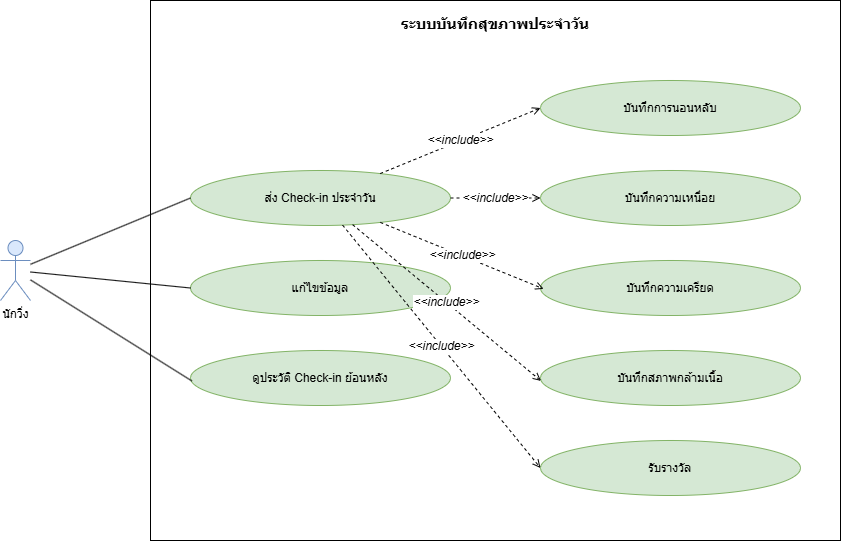

The diagram above was exported from draw.io. Its source (the exported page's mxGraphModel, read from the mxfile embedded in the PNG):
<mxGraphModel dx="1371" dy="650" grid="1" gridSize="10" guides="1" tooltips="1" connect="1" arrows="1" fold="1" page="1" pageScale="1" pageWidth="1100" pageHeight="850" math="0" shadow="0">
  <root>
    <mxCell id="0" />
    <mxCell id="1" parent="0" />
    <mxCell id="c21" parent="1" style="rounded=0;whiteSpace=wrap;html=1;verticalAlign=top;fontStyle=1;fontSize=15;align=center;spacingTop=8;fillColor=none;strokeColor=#000000;" value="ระบบบันทึกสุขภาพประจำวัน" vertex="1">
      <mxGeometry height="540" width="690" x="320" y="40" as="geometry" />
    </mxCell>
    <mxCell id="c22" parent="1" style="ellipse;whiteSpace=wrap;html=1;fillColor=#d5e8d4;strokeColor=#82b366;fontSize=12;" value="ส่ง Check-in ประจำวัน" vertex="1">
      <mxGeometry height="55" width="260" x="360" y="210" as="geometry" />
    </mxCell>
    <mxCell id="c23" parent="1" style="ellipse;whiteSpace=wrap;html=1;fillColor=#d5e8d4;strokeColor=#82b366;fontSize=12;" value="แก้ไขข้อมูล" vertex="1">
      <mxGeometry height="55" width="260" x="360" y="300" as="geometry" />
    </mxCell>
    <mxCell id="c24" parent="1" style="ellipse;whiteSpace=wrap;html=1;fillColor=#d5e8d4;strokeColor=#82b366;fontSize=12;" value="ดูประวัติ Check-in ย้อนหลัง" vertex="1">
      <mxGeometry height="55" width="260" x="360" y="390" as="geometry" />
    </mxCell>
    <mxCell id="c25" parent="1" style="ellipse;whiteSpace=wrap;html=1;fillColor=#d5e8d4;strokeColor=#82b366;fontSize=12;" value="บันทึกการนอนหลับ" vertex="1">
      <mxGeometry height="55" width="260" x="710" y="120" as="geometry" />
    </mxCell>
    <mxCell id="c26" parent="1" style="ellipse;whiteSpace=wrap;html=1;fillColor=#d5e8d4;strokeColor=#82b366;fontSize=12;" value="บันทึกความเหนื่อย" vertex="1">
      <mxGeometry height="55" width="260" x="710" y="210" as="geometry" />
    </mxCell>
    <mxCell id="c27" parent="1" style="ellipse;whiteSpace=wrap;html=1;fillColor=#d5e8d4;strokeColor=#82b366;fontSize=12;" value="บันทึกความเครียด" vertex="1">
      <mxGeometry height="55" width="260" x="710" y="300" as="geometry" />
    </mxCell>
    <mxCell id="c28" parent="1" style="ellipse;whiteSpace=wrap;html=1;fillColor=#d5e8d4;strokeColor=#82b366;fontSize=12;" value="บันทึกสภาพกล้ามเนื้อ" vertex="1">
      <mxGeometry height="55" width="260" x="710" y="390" as="geometry" />
    </mxCell>
    <mxCell id="c29" parent="1" style="ellipse;whiteSpace=wrap;html=1;fillColor=#d5e8d4;strokeColor=#82b366;fontSize=12;" value="รับรางวัล" vertex="1">
      <mxGeometry height="55" width="260" x="710" y="480" as="geometry" />
    </mxCell>
    <mxCell id="c30" parent="1" style="shape=umlActor;verticalLabelPosition=bottom;labelBackgroundColor=#ffffff;verticalAlign=top;html=1;outlineConnect=0;fillColor=#dae8fc;strokeColor=#6c8ebf;" value="นักวิ่ง" vertex="1">
      <mxGeometry height="60" width="30" x="170" y="280" as="geometry" />
    </mxCell>
    <mxCell id="c31" edge="1" parent="1" source="c30" style="endArrow=none;html=1;rounded=0;strokeColor=#000000;entryX=0;entryY=0.5;entryDx=0;entryDy=0;" target="c22">
      <mxGeometry relative="1" as="geometry" />
    </mxCell>
    <mxCell id="c32" edge="1" parent="1" source="c30" style="endArrow=none;html=1;rounded=0;strokeColor=#000000;entryX=0;entryY=0.5;entryDx=0;entryDy=0;" target="c23">
      <mxGeometry relative="1" as="geometry" />
    </mxCell>
    <mxCell id="c33" edge="1" parent="1" source="c30" style="endArrow=none;html=1;rounded=0;strokeColor=#000000;entryX=0.005;entryY=0.553;entryDx=0;entryDy=0;entryPerimeter=0;" target="c24">
      <mxGeometry relative="1" as="geometry" />
    </mxCell>
    <mxCell id="c34" edge="1" parent="1" source="c22" style="endArrow=open;endFill=0;dashed=1;html=1;fontSize=12;fontStyle=2;labelBackgroundColor=#ffffff;strokeColor=#000000;fontColor=#000000;entryX=0;entryY=0.5;entryDx=0;entryDy=0;" target="c25" value="&amp;lt;&amp;lt;include&amp;gt;&amp;gt;">
      <mxGeometry relative="1" x="-0.0012" as="geometry">
        <mxPoint as="offset" />
      </mxGeometry>
    </mxCell>
    <mxCell id="c35" edge="1" parent="1" source="c22" style="endArrow=open;endFill=0;dashed=1;html=1;fontSize=12;fontStyle=2;labelBackgroundColor=#ffffff;strokeColor=#000000;fontColor=#000000;" target="c26" value="&amp;lt;&amp;lt;include&amp;gt;&amp;gt;">
      <mxGeometry relative="1" as="geometry" />
    </mxCell>
    <mxCell id="c36" edge="1" parent="1" source="c22" style="endArrow=open;endFill=0;dashed=1;html=1;fontSize=12;fontStyle=2;labelBackgroundColor=#ffffff;strokeColor=#000000;fontColor=#000000;entryX=0.012;entryY=0.516;entryDx=0;entryDy=0;entryPerimeter=0;" target="c27" value="&amp;lt;&amp;lt;include&amp;gt;&amp;gt;">
      <mxGeometry relative="1" as="geometry" />
    </mxCell>
    <mxCell id="c37" edge="1" parent="1" source="c22" style="endArrow=open;endFill=0;dashed=1;html=1;fontSize=12;fontStyle=2;labelBackgroundColor=#ffffff;strokeColor=#000000;fontColor=#000000;entryX=0.002;entryY=0.553;entryDx=0;entryDy=0;entryPerimeter=0;" target="c28" value="&amp;lt;&amp;lt;include&amp;gt;&amp;gt;">
      <mxGeometry relative="1" as="geometry" />
    </mxCell>
    <mxCell id="c38" edge="1" parent="1" source="c22" style="endArrow=open;endFill=0;dashed=1;html=1;fontSize=12;fontStyle=2;labelBackgroundColor=#ffffff;strokeColor=#000000;fontColor=#000000;entryX=0;entryY=0.5;entryDx=0;entryDy=0;" target="c29" value="&amp;lt;&amp;lt;include&amp;gt;&amp;gt;">
      <mxGeometry relative="1" as="geometry" />
    </mxCell>
  </root>
</mxGraphModel>